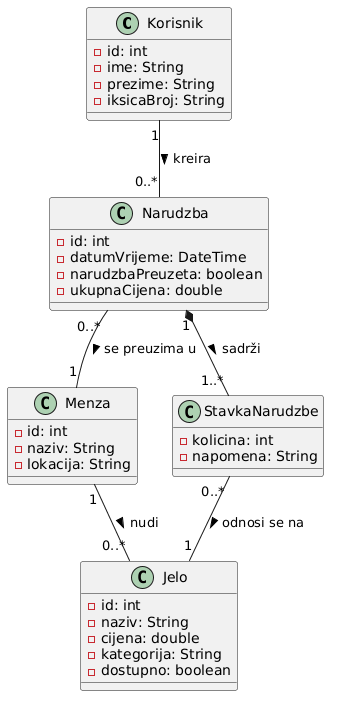

The diagram above was rendered by PlantUML. Its source (embedded in the PNG):
@startuml
class Korisnik {
  - id: int
  - ime: String
  - prezime: String
  - iksicaBroj: String
}

class Menza {
  - id: int
  - naziv: String
  - lokacija: String
}

class Jelo {
  - id: int
  - naziv: String
  - cijena: double
  - kategorija: String
  - dostupno: boolean
}

class Narudzba {
  - id: int
  - datumVrijeme: DateTime
  - narudzbaPreuzeta: boolean
  - ukupnaCijena: double
}

class StavkaNarudzbe {
  - kolicina: int
  - napomena: String
}

' Veze s multiplicitetom
Korisnik "1" -- "0..*" Narudzba : kreira >
Menza "1" -- "0..*" Jelo : nudi >
Narudzba "0..*" -- "1" Menza : se preuzima u >
Narudzba "1" *-- "1..*" StavkaNarudzbe : sadrži >
StavkaNarudzbe "0..*" -- "1" Jelo : odnosi se na >
@enduml